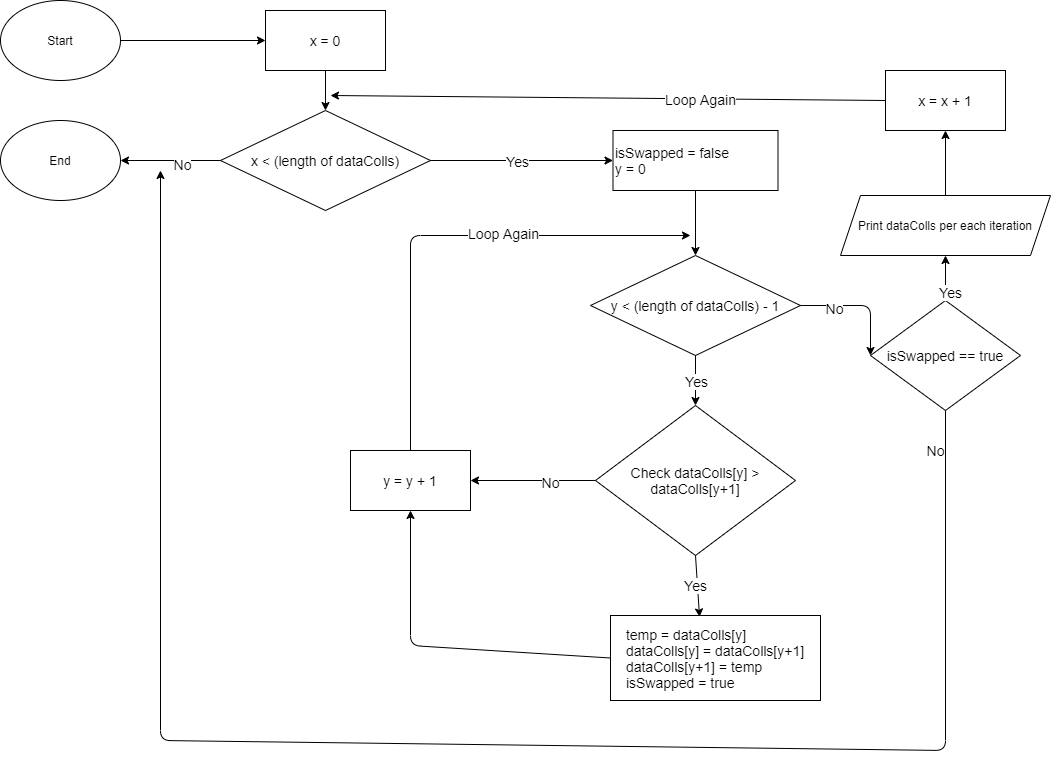

The diagram above was exported from draw.io. Its source (the exported page's mxGraphModel, read from the mxfile embedded in the PNG):
<mxGraphModel dx="782" dy="469" grid="1" gridSize="10" guides="1" tooltips="1" connect="1" arrows="1" fold="1" page="1" pageScale="1" pageWidth="1100" pageHeight="850" background="#ffffff" math="0" shadow="0">
  <root>
    <mxCell id="0" />
    <mxCell id="1" parent="0" />
    <mxCell id="4o6c05pIQsfPcf7C6pHj-1" value="Start&lt;br&gt;" style="ellipse;whiteSpace=wrap;html=1;" parent="1" vertex="1">
      <mxGeometry x="40" y="70" width="120" height="80" as="geometry" />
    </mxCell>
    <mxCell id="4o6c05pIQsfPcf7C6pHj-2" value="End" style="ellipse;whiteSpace=wrap;html=1;" parent="1" vertex="1">
      <mxGeometry x="40" y="190" width="120" height="80" as="geometry" />
    </mxCell>
    <mxCell id="4o6c05pIQsfPcf7C6pHj-10" value="x = 0" style="rounded=0;whiteSpace=wrap;html=1;fontSize=14;" parent="1" vertex="1">
      <mxGeometry x="305" y="80" width="120" height="60" as="geometry" />
    </mxCell>
    <mxCell id="4o6c05pIQsfPcf7C6pHj-11" value="x &amp;lt; (length of dataColls)" style="rhombus;whiteSpace=wrap;html=1;fontSize=14;" parent="1" vertex="1">
      <mxGeometry x="260" y="180" width="210" height="100" as="geometry" />
    </mxCell>
    <mxCell id="4o6c05pIQsfPcf7C6pHj-12" value="x = x + 1" style="rounded=0;whiteSpace=wrap;html=1;fontSize=14;" parent="1" vertex="1">
      <mxGeometry x="925" y="140" width="120" height="60" as="geometry" />
    </mxCell>
    <mxCell id="4o6c05pIQsfPcf7C6pHj-13" value="" style="endArrow=classic;html=1;fontSize=14;exitX=0.5;exitY=1;exitDx=0;exitDy=0;entryX=0.5;entryY=0;entryDx=0;entryDy=0;" parent="1" source="4o6c05pIQsfPcf7C6pHj-10" target="4o6c05pIQsfPcf7C6pHj-11" edge="1">
      <mxGeometry width="50" height="50" relative="1" as="geometry">
        <mxPoint x="335" y="220" as="sourcePoint" />
        <mxPoint x="385" y="170" as="targetPoint" />
      </mxGeometry>
    </mxCell>
    <mxCell id="4o6c05pIQsfPcf7C6pHj-16" value="isSwapped = false&lt;br&gt;y = 0" style="rounded=0;whiteSpace=wrap;html=1;fontSize=14;align=left;" parent="1" vertex="1">
      <mxGeometry x="652.5" y="200" width="165" height="60" as="geometry" />
    </mxCell>
    <mxCell id="4o6c05pIQsfPcf7C6pHj-17" value="y &amp;lt; (length of dataColls) - 1" style="rhombus;whiteSpace=wrap;html=1;fontSize=14;" parent="1" vertex="1">
      <mxGeometry x="630" y="325" width="210" height="100" as="geometry" />
    </mxCell>
    <mxCell id="4o6c05pIQsfPcf7C6pHj-18" value="" style="endArrow=classic;html=1;fontSize=14;exitX=0.5;exitY=1;exitDx=0;exitDy=0;entryX=0.5;entryY=0;entryDx=0;entryDy=0;" parent="1" source="4o6c05pIQsfPcf7C6pHj-16" target="4o6c05pIQsfPcf7C6pHj-17" edge="1">
      <mxGeometry width="50" height="50" relative="1" as="geometry">
        <mxPoint x="680" y="285" as="sourcePoint" />
        <mxPoint x="730" y="235" as="targetPoint" />
      </mxGeometry>
    </mxCell>
    <mxCell id="4o6c05pIQsfPcf7C6pHj-26" value="y = y + 1" style="rounded=0;whiteSpace=wrap;html=1;fontSize=14;" parent="1" vertex="1">
      <mxGeometry x="390" y="520" width="120" height="60" as="geometry" />
    </mxCell>
    <mxCell id="4o6c05pIQsfPcf7C6pHj-29" value="Check dataColls[y] &amp;gt; dataColls[y+1]" style="rhombus;whiteSpace=wrap;html=1;fontSize=14;" parent="1" vertex="1">
      <mxGeometry x="635" y="475" width="200" height="150" as="geometry" />
    </mxCell>
    <mxCell id="4o6c05pIQsfPcf7C6pHj-30" value="&lt;div style=&quot;text-align: left&quot;&gt;&lt;span&gt;temp = dataColls[y]&lt;/span&gt;&lt;/div&gt;&lt;div style=&quot;text-align: left&quot;&gt;&lt;span&gt;dataColls[y] = dataColls[y+1]&lt;/span&gt;&lt;/div&gt;&lt;div style=&quot;text-align: left&quot;&gt;&lt;span&gt;dataColls[y+1] = temp&lt;/span&gt;&lt;/div&gt;&lt;div style=&quot;text-align: left&quot;&gt;&lt;span&gt;isSwapped = true&lt;/span&gt;&lt;/div&gt;" style="rounded=0;whiteSpace=wrap;html=1;fontSize=14;" parent="1" vertex="1">
      <mxGeometry x="650" y="685" width="210" height="85" as="geometry" />
    </mxCell>
    <mxCell id="4o6c05pIQsfPcf7C6pHj-31" value="" style="endArrow=classic;html=1;fontSize=14;exitX=0.5;exitY=1;exitDx=0;exitDy=0;" parent="1" source="4o6c05pIQsfPcf7C6pHj-17" target="4o6c05pIQsfPcf7C6pHj-29" edge="1">
      <mxGeometry width="50" height="50" relative="1" as="geometry">
        <mxPoint x="720" y="565" as="sourcePoint" />
        <mxPoint x="770" y="515" as="targetPoint" />
      </mxGeometry>
    </mxCell>
    <mxCell id="4o6c05pIQsfPcf7C6pHj-32" value="Yes" style="edgeLabel;html=1;align=center;verticalAlign=middle;resizable=0;points=[];fontSize=14;" parent="4o6c05pIQsfPcf7C6pHj-31" vertex="1" connectable="0">
      <mxGeometry x="0.6" y="3" relative="1" as="geometry">
        <mxPoint x="-3" y="-15" as="offset" />
      </mxGeometry>
    </mxCell>
    <mxCell id="4o6c05pIQsfPcf7C6pHj-37" value="" style="endArrow=classic;html=1;fontSize=14;entryX=0.424;entryY=0.017;entryDx=0;entryDy=0;entryPerimeter=0;exitX=0.5;exitY=1;exitDx=0;exitDy=0;" parent="1" source="4o6c05pIQsfPcf7C6pHj-29" target="4o6c05pIQsfPcf7C6pHj-30" edge="1">
      <mxGeometry width="50" height="50" relative="1" as="geometry">
        <mxPoint x="720" y="565" as="sourcePoint" />
        <mxPoint x="770" y="515" as="targetPoint" />
      </mxGeometry>
    </mxCell>
    <mxCell id="4o6c05pIQsfPcf7C6pHj-38" value="Yes" style="edgeLabel;html=1;align=center;verticalAlign=middle;resizable=0;points=[];fontSize=14;" parent="4o6c05pIQsfPcf7C6pHj-37" vertex="1" connectable="0">
      <mxGeometry x="0.314" y="1" relative="1" as="geometry">
        <mxPoint x="-3.64" y="-9.85" as="offset" />
      </mxGeometry>
    </mxCell>
    <mxCell id="4o6c05pIQsfPcf7C6pHj-43" value="" style="endArrow=classic;html=1;fontSize=14;exitX=1;exitY=0.5;exitDx=0;exitDy=0;entryX=0;entryY=0.5;entryDx=0;entryDy=0;" parent="1" source="4o6c05pIQsfPcf7C6pHj-1" target="4o6c05pIQsfPcf7C6pHj-10" edge="1">
      <mxGeometry width="50" height="50" relative="1" as="geometry">
        <mxPoint x="720" y="365" as="sourcePoint" />
        <mxPoint x="770" y="315" as="targetPoint" />
      </mxGeometry>
    </mxCell>
    <mxCell id="4o6c05pIQsfPcf7C6pHj-46" value="" style="endArrow=classic;html=1;fontSize=14;exitX=0;exitY=0.5;exitDx=0;exitDy=0;entryX=1;entryY=0.5;entryDx=0;entryDy=0;" parent="1" source="4o6c05pIQsfPcf7C6pHj-11" target="4o6c05pIQsfPcf7C6pHj-2" edge="1">
      <mxGeometry width="50" height="50" relative="1" as="geometry">
        <mxPoint x="720" y="365" as="sourcePoint" />
        <mxPoint x="770" y="315" as="targetPoint" />
      </mxGeometry>
    </mxCell>
    <mxCell id="4o6c05pIQsfPcf7C6pHj-52" value="No" style="edgeLabel;html=1;align=center;verticalAlign=middle;resizable=0;points=[];fontSize=14;" parent="4o6c05pIQsfPcf7C6pHj-46" vertex="1" connectable="0">
      <mxGeometry x="-0.2222" y="3" relative="1" as="geometry">
        <mxPoint as="offset" />
      </mxGeometry>
    </mxCell>
    <mxCell id="4o6c05pIQsfPcf7C6pHj-49" value="" style="endArrow=classic;html=1;fontSize=14;exitX=0;exitY=0.5;exitDx=0;exitDy=0;" parent="1" source="4o6c05pIQsfPcf7C6pHj-12" edge="1">
      <mxGeometry width="50" height="50" relative="1" as="geometry">
        <mxPoint x="720" y="365" as="sourcePoint" />
        <mxPoint x="370" y="165" as="targetPoint" />
      </mxGeometry>
    </mxCell>
    <mxCell id="4o6c05pIQsfPcf7C6pHj-50" value="Loop Again" style="edgeLabel;html=1;align=center;verticalAlign=middle;resizable=0;points=[];fontSize=14;" parent="4o6c05pIQsfPcf7C6pHj-49" vertex="1" connectable="0">
      <mxGeometry x="-0.4" y="4" relative="1" as="geometry">
        <mxPoint x="-18" y="-4" as="offset" />
      </mxGeometry>
    </mxCell>
    <mxCell id="4o6c05pIQsfPcf7C6pHj-54" value="" style="endArrow=classic;html=1;fontSize=14;exitX=1;exitY=0.5;exitDx=0;exitDy=0;" parent="1" source="4o6c05pIQsfPcf7C6pHj-11" target="4o6c05pIQsfPcf7C6pHj-16" edge="1">
      <mxGeometry width="50" height="50" relative="1" as="geometry">
        <mxPoint x="720" y="365" as="sourcePoint" />
        <mxPoint x="770" y="315" as="targetPoint" />
      </mxGeometry>
    </mxCell>
    <mxCell id="4o6c05pIQsfPcf7C6pHj-55" value="Yes" style="edgeLabel;html=1;align=center;verticalAlign=middle;resizable=0;points=[];fontSize=14;" parent="4o6c05pIQsfPcf7C6pHj-54" vertex="1" connectable="0">
      <mxGeometry x="0.239" y="-2" relative="1" as="geometry">
        <mxPoint x="-27" y="-2" as="offset" />
      </mxGeometry>
    </mxCell>
    <mxCell id="4o6c05pIQsfPcf7C6pHj-56" value="" style="endArrow=classic;html=1;fontSize=14;entryX=1;entryY=0.5;entryDx=0;entryDy=0;exitX=0;exitY=0.5;exitDx=0;exitDy=0;" parent="1" source="4o6c05pIQsfPcf7C6pHj-29" target="4o6c05pIQsfPcf7C6pHj-26" edge="1">
      <mxGeometry width="50" height="50" relative="1" as="geometry">
        <mxPoint x="720" y="365" as="sourcePoint" />
        <mxPoint x="770" y="315" as="targetPoint" />
      </mxGeometry>
    </mxCell>
    <mxCell id="4o6c05pIQsfPcf7C6pHj-59" value="No" style="edgeLabel;html=1;align=center;verticalAlign=middle;resizable=0;points=[];fontSize=14;" parent="4o6c05pIQsfPcf7C6pHj-56" vertex="1" connectable="0">
      <mxGeometry x="-0.264" y="1" relative="1" as="geometry">
        <mxPoint as="offset" />
      </mxGeometry>
    </mxCell>
    <mxCell id="4o6c05pIQsfPcf7C6pHj-57" value="" style="endArrow=classic;html=1;fontSize=14;exitX=0.5;exitY=0;exitDx=0;exitDy=0;" parent="1" source="4o6c05pIQsfPcf7C6pHj-26" edge="1">
      <mxGeometry width="50" height="50" relative="1" as="geometry">
        <mxPoint x="720" y="365" as="sourcePoint" />
        <mxPoint x="730" y="305" as="targetPoint" />
        <Array as="points">
          <mxPoint x="450" y="305" />
        </Array>
      </mxGeometry>
    </mxCell>
    <mxCell id="4o6c05pIQsfPcf7C6pHj-58" value="Loop Again" style="edgeLabel;html=1;align=center;verticalAlign=middle;resizable=0;points=[];fontSize=14;" parent="4o6c05pIQsfPcf7C6pHj-57" vertex="1" connectable="0">
      <mxGeometry x="0.2404" y="3" relative="1" as="geometry">
        <mxPoint as="offset" />
      </mxGeometry>
    </mxCell>
    <mxCell id="4o6c05pIQsfPcf7C6pHj-60" value="" style="endArrow=classic;html=1;fontSize=14;entryX=0.5;entryY=1;entryDx=0;entryDy=0;exitX=0;exitY=0.5;exitDx=0;exitDy=0;" parent="1" source="4o6c05pIQsfPcf7C6pHj-30" target="4o6c05pIQsfPcf7C6pHj-26" edge="1">
      <mxGeometry width="50" height="50" relative="1" as="geometry">
        <mxPoint x="720" y="565" as="sourcePoint" />
        <mxPoint x="770" y="515" as="targetPoint" />
        <Array as="points">
          <mxPoint x="450" y="715" />
        </Array>
      </mxGeometry>
    </mxCell>
    <mxCell id="4o6c05pIQsfPcf7C6pHj-63" value="isSwapped == true" style="rhombus;whiteSpace=wrap;html=1;fontSize=14;" parent="1" vertex="1">
      <mxGeometry x="910" y="370" width="150" height="110" as="geometry" />
    </mxCell>
    <mxCell id="4o6c05pIQsfPcf7C6pHj-64" value="" style="endArrow=classic;html=1;fontSize=14;entryX=0;entryY=0.5;entryDx=0;entryDy=0;exitX=1;exitY=0.5;exitDx=0;exitDy=0;" parent="1" source="4o6c05pIQsfPcf7C6pHj-17" target="4o6c05pIQsfPcf7C6pHj-63" edge="1">
      <mxGeometry width="50" height="50" relative="1" as="geometry">
        <mxPoint x="850" y="475" as="sourcePoint" />
        <mxPoint x="900" y="425" as="targetPoint" />
        <Array as="points">
          <mxPoint x="910" y="375" />
        </Array>
      </mxGeometry>
    </mxCell>
    <mxCell id="4o6c05pIQsfPcf7C6pHj-67" value="No" style="edgeLabel;html=1;align=center;verticalAlign=middle;resizable=0;points=[];fontSize=14;" parent="4o6c05pIQsfPcf7C6pHj-64" vertex="1" connectable="0">
      <mxGeometry x="-0.4571" y="-2" relative="1" as="geometry">
        <mxPoint as="offset" />
      </mxGeometry>
    </mxCell>
    <mxCell id="4o6c05pIQsfPcf7C6pHj-68" value="" style="endArrow=classic;html=1;fontSize=14;exitX=0.5;exitY=1;exitDx=0;exitDy=0;" parent="1" source="4o6c05pIQsfPcf7C6pHj-63" edge="1">
      <mxGeometry width="50" height="50" relative="1" as="geometry">
        <mxPoint x="680" y="420" as="sourcePoint" />
        <mxPoint x="200" y="240" as="targetPoint" />
        <Array as="points">
          <mxPoint x="985" y="820" />
          <mxPoint x="200" y="810" />
        </Array>
      </mxGeometry>
    </mxCell>
    <mxCell id="4o6c05pIQsfPcf7C6pHj-69" value="No" style="edgeLabel;html=1;align=center;verticalAlign=middle;resizable=0;points=[];fontSize=14;" parent="4o6c05pIQsfPcf7C6pHj-68" vertex="1" connectable="0">
      <mxGeometry x="0.1236" y="1" relative="1" as="geometry">
        <mxPoint x="601.96" y="-293.33" as="offset" />
      </mxGeometry>
    </mxCell>
    <mxCell id="-u6U4i8Lbho1HLVJKsIa-1" value="Print dataColls per each iteration" style="shape=parallelogram;perimeter=parallelogramPerimeter;whiteSpace=wrap;html=1;fixedSize=1;" vertex="1" parent="1">
      <mxGeometry x="880" y="265" width="210" height="60" as="geometry" />
    </mxCell>
    <mxCell id="-u6U4i8Lbho1HLVJKsIa-2" value="" style="endArrow=classic;html=1;fontSize=14;entryX=0.5;entryY=1;entryDx=0;entryDy=0;" edge="1" parent="1" source="4o6c05pIQsfPcf7C6pHj-63" target="-u6U4i8Lbho1HLVJKsIa-1">
      <mxGeometry width="50" height="50" relative="1" as="geometry">
        <mxPoint x="988.0551465667247" y="322.24044081559805" as="sourcePoint" />
        <mxPoint x="994.96" y="203" as="targetPoint" />
      </mxGeometry>
    </mxCell>
    <mxCell id="-u6U4i8Lbho1HLVJKsIa-3" value="Yes" style="edgeLabel;html=1;align=center;verticalAlign=middle;resizable=0;points=[];fontSize=14;" vertex="1" connectable="0" parent="-u6U4i8Lbho1HLVJKsIa-2">
      <mxGeometry x="0.4345" relative="1" as="geometry">
        <mxPoint x="4.07" y="23.81" as="offset" />
      </mxGeometry>
    </mxCell>
    <mxCell id="-u6U4i8Lbho1HLVJKsIa-4" value="" style="endArrow=classic;html=1;entryX=0.5;entryY=1;entryDx=0;entryDy=0;" edge="1" parent="1" source="-u6U4i8Lbho1HLVJKsIa-1" target="4o6c05pIQsfPcf7C6pHj-12">
      <mxGeometry width="50" height="50" relative="1" as="geometry">
        <mxPoint x="830" y="360" as="sourcePoint" />
        <mxPoint x="880" y="310" as="targetPoint" />
      </mxGeometry>
    </mxCell>
  </root>
</mxGraphModel>